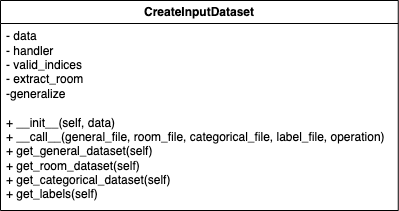

The diagram above was exported from draw.io. Its source (the exported page's mxGraphModel, read from the mxfile embedded in the PNG):
<mxGraphModel dx="1018" dy="654" grid="1" gridSize="10" guides="1" tooltips="1" connect="1" arrows="1" fold="1" page="1" pageScale="1" pageWidth="1169" pageHeight="826" background="none" math="0" shadow="0">
  <root>
    <mxCell id="0" />
    <mxCell id="1" parent="0" />
    <mxCell id="2" value="CreateInputDataset" style="swimlane;whiteSpace=wrap" parent="1" vertex="1">
      <mxGeometry x="90" y="110" width="397.75" height="210" as="geometry" />
    </mxCell>
    <mxCell id="EMhW9fFEDD6l9ZczQEFB-41" value="- data&lt;br&gt;- handler&lt;br&gt;- valid_indices&lt;br&gt;- extract_room&lt;br&gt;-generalize&lt;br&gt;&lt;br&gt;+ __init__(self, data)&lt;br&gt;+ __call__(general_file, room_file, categorical_file, label_file, operation)&lt;br&gt;+ get_general_dataset(self)&lt;br&gt;+ get_room_dataset(self)&lt;br&gt;+ get_categorical_dataset(self)&lt;br&gt;+ get_labels(self)" style="text;html=1;align=left;verticalAlign=middle;resizable=0;points=[];autosize=1;strokeColor=none;fillColor=none;" parent="2" vertex="1">
      <mxGeometry x="3.88" y="30" width="390" height="170" as="geometry" />
    </mxCell>
  </root>
</mxGraphModel>